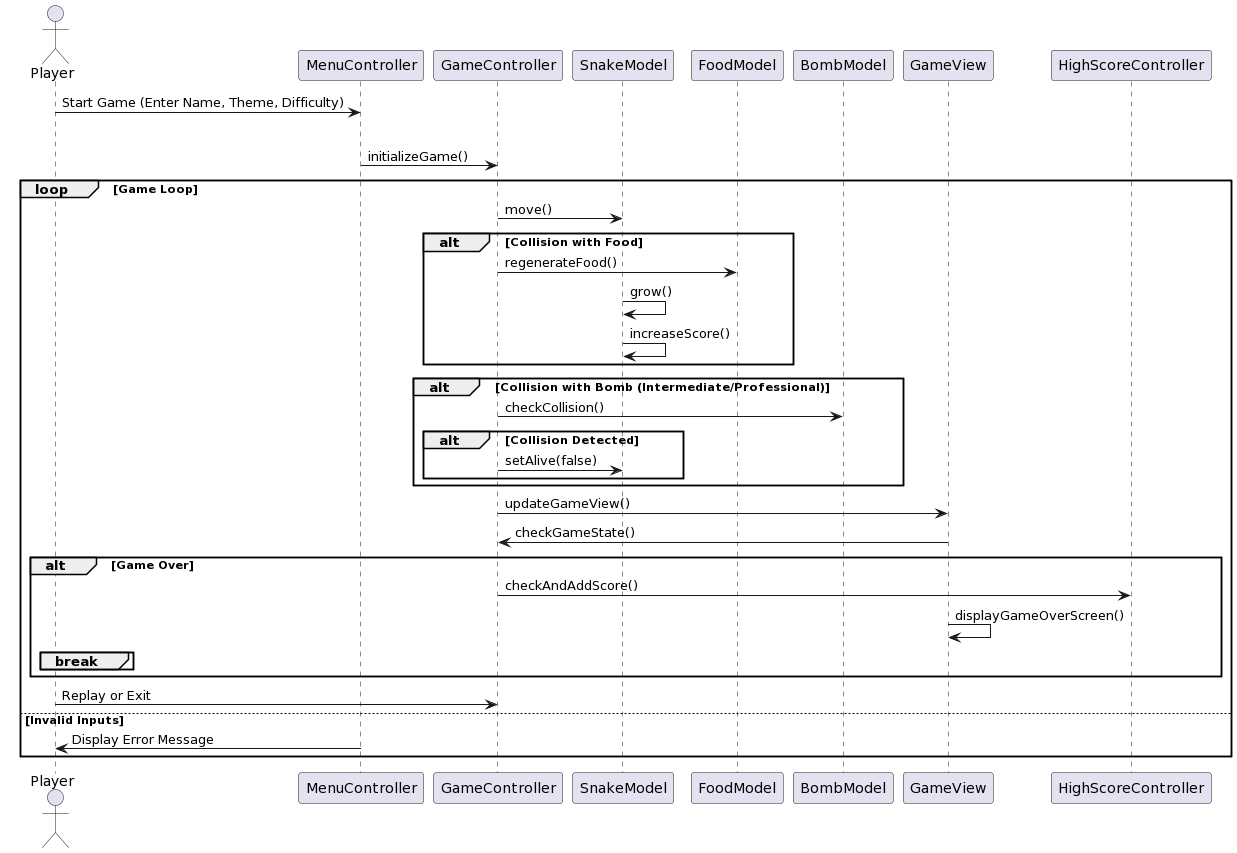

The diagram above was rendered by PlantUML. Its source (embedded in the PNG):
@startuml
actor Player
participant "MenuController" as Menu
participant "GameController" as Game
participant "SnakeModel" as Snake
participant "FoodModel" as Food
participant "BombModel" as Bomb
participant "GameView" as View
participant "HighScoreController" as HighScore

Player -> Menu: Start Game (Enter Name, Theme, Difficulty)
alt Valid Inputs
    Menu -> Game: initializeGame()
    loop Game Loop
        Game -> Snake: move()
        alt Collision with Food
            Game -> Food: regenerateFood()
            Snake -> Snake: grow()
            Snake -> Snake: increaseScore()
        end
        alt Collision with Bomb (Intermediate/Professional)
            Game -> Bomb: checkCollision()
            alt Collision Detected
                Game -> Snake: setAlive(false)
            end
        end
        Game -> View: updateGameView()
        View -> Game: checkGameState()
        alt Game Over
            Game -> HighScore: checkAndAddScore()
            View -> View: displayGameOverScreen()
            break
        end
    end
    Player -> Game: Replay or Exit
else Invalid Inputs
    Menu -> Player: Display Error Message
end
@enduml